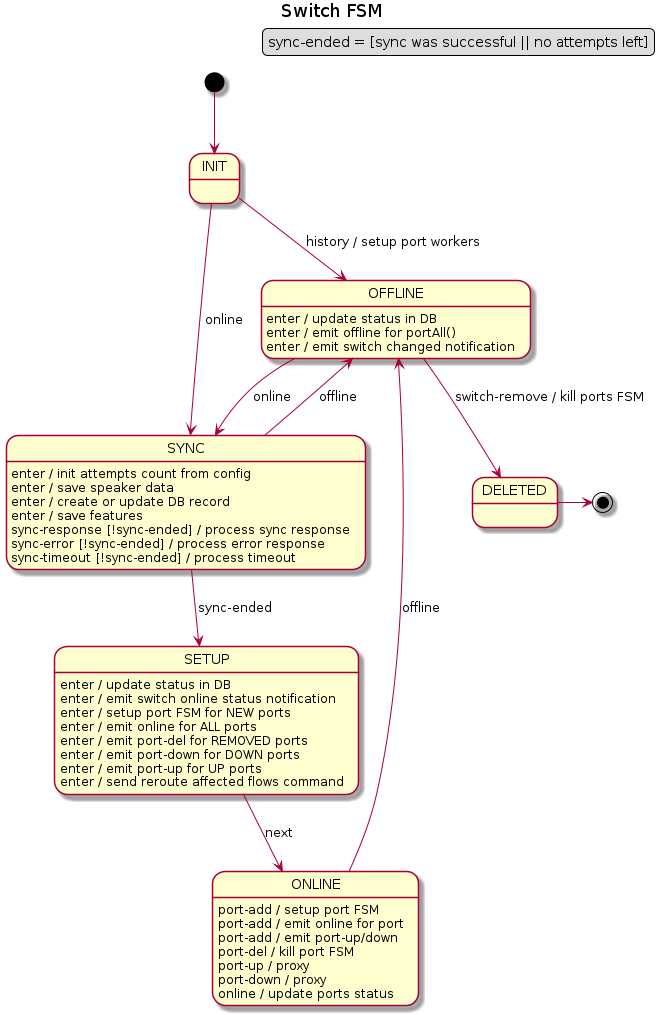

The diagram above was rendered by PlantUML. Its source (embedded in the PNG):
@startuml
title Switch FSM

legend top right
    sync-ended = [sync was successful || no attempts left]
endlegend

[*] --> INIT

INIT --> OFFLINE : history / setup port workers
INIT --> SYNC : online

SYNC : enter / init attempts count from config
SYNC : enter / save speaker data
SYNC : enter / create or update DB record
SYNC : enter / save features
SYNC : sync-response [!sync-ended] / process sync response
SYNC : sync-error [!sync-ended] / process error response
SYNC : sync-timeout [!sync-ended] / process timeout
SYNC --> SETUP : sync-ended
SYNC --> OFFLINE : offline

SETUP : enter / update status in DB
SETUP : enter / emit switch online status notification
SETUP : enter / setup port FSM for NEW ports
SETUP : enter / emit online for ALL ports
SETUP : enter / emit port-del for REMOVED ports
SETUP : enter / emit port-down for DOWN ports
SETUP : enter / emit port-up for UP ports
SETUP : enter / send reroute affected flows command
SETUP --> ONLINE : next

ONLINE : port-add / setup port FSM
ONLINE : port-add / emit online for port
ONLINE : port-add / emit port-up/down
ONLINE : port-del / kill port FSM
ONLINE : port-up / proxy
ONLINE : port-down / proxy
ONLINE : online / update ports status
ONLINE --> OFFLINE : offline

OFFLINE : enter / update status in DB
OFFLINE : enter / emit offline for portAll()
OFFLINE : enter / emit switch changed notification
OFFLINE --> SYNC : online
OFFLINE --> DELETED: switch-remove / kill ports FSM
DELETED -> [*]

@enduml